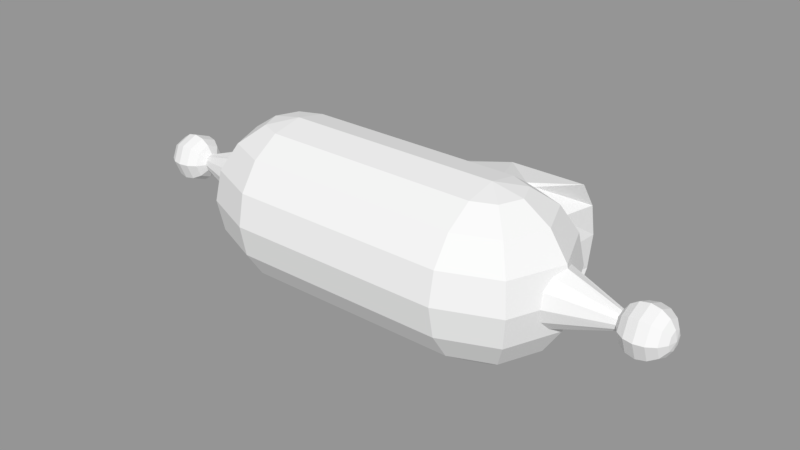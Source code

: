 # Source: Player.blend  (saved by Blender 2.79.0; exported with 4.5.12 LTS)
import bpy
from mathutils import Matrix  # noqa: F401  (used for matrix-valued properties, if any)

bpy.ops.wm.read_factory_settings(use_empty=True)
scene = bpy.context.scene
scene.name = 'Scene'

# ---- collections
col_collection_1 = bpy.data.collections.new('Collection 1'); scene.collection.children.link(col_collection_1)

# ---- meshes
me_sphere_003 = bpy.data.meshes.new('Sphere.003')
me_sphere_003.from_pydata([(-0.6658, 0.1913, 0.4619), (-0.6658, 7.55e-08, -0.5), (-0.6658, 2.211e-08, 0.5), (-0.6658, -0.1913, 0.4619), (-0.6658, -0.3536, 0.3536), (-0.6658, -0.4619, 0.1913), (-0.6658, -0.5, -2.186e-08), (-0.6658, -0.4619, -0.1913), (-0.6658, -0.3536, -0.3536), (-0.6658, -0.1913, -0.4619), (-0.8011, -0.1353, 0.4619), (-0.9158, -0.25, 0.3536), (-0.9924, -0.3266, 0.1913), (-1.019, -0.3536, -2.186e-08), (-0.9924, -0.3266, -0.1913), (-0.9158, -0.25, -0.3536), (-0.8011, -0.1353, -0.4619), (-0.8571, 8.172e-08, 0.4619), (-1.019, 8.172e-08, 0.3536), (-1.128, 5.192e-08, 0.1913), (-1.128, 5.192e-08, -0.1913), (-1.019, 8.172e-08, -0.3536), (-0.8571, 8.172e-08, -0.4619), (-0.8011, 0.1353, 0.4619), (-0.9158, 0.25, 0.3536), (-0.9924, 0.3266, 0.1913), (-1.019, 0.3536, -2.186e-08), (-0.9924, 0.3266, -0.1913), (-0.9158, 0.25, -0.3536), (-0.8011, 0.1353, -0.4619), (-0.6658, 0.3536, 0.3536), (-0.6658, 0.4619, 0.1913), (-0.6658, 0.5, -2.186e-08), (-0.6658, 0.4619, -0.1913), (-0.6658, 0.3536, -0.3536), (-0.6658, 0.1913, -0.4619), (0.6702, 2.211e-08, 0.5), (0.8055, 0.1353, 0.4619), (0.9202, 0.25, 0.3536), (0.9969, 0.3266, 0.1913), (1.024, 0.3536, -2.186e-08), (0.9969, 0.3266, -0.1913), (0.9202, 0.25, -0.3536), (0.8055, 0.1353, -0.4619), (0.6702, 0.1913, 0.4619), (0.8616, 7.427e-08, 0.4619), (1.024, 8.172e-08, 0.3536), (1.132, 8.172e-08, 0.1913), (1.132, 8.172e-08, -0.1913), (1.024, 8.172e-08, -0.3536), (0.8616, 7.427e-08, -0.4619), (0.8055, -0.1353, 0.4619), (0.9202, -0.25, 0.3536), (0.9969, -0.3266, 0.1913), (1.024, -0.3536, -2.186e-08), (0.9969, -0.3266, -0.1913), (0.9202, -0.25, -0.3536), (0.8055, -0.1353, -0.4619), (0.6702, -0.1913, 0.4619), (0.6702, -0.3536, 0.3536), (0.6702, -0.4619, 0.1913), (0.6702, -0.5, -2.186e-08), (0.6702, -0.4619, -0.1913), (0.6702, -0.3536, -0.3536), (0.6702, -0.1913, -0.4619), (0.8858, 0.5331, 0.3536), (0.8858, 0.6415, 0.1913), (0.8858, 0.6795, -2.186e-08), (0.8858, 0.6415, -0.1913), (0.8858, 0.5331, -0.3536), (0.6702, 0.1913, -0.4619), (0.6702, 7.55e-08, -0.5), (0.05581, 0.4619, -0.1913), (0.6702, 0.3162, -0.3785), (0.701, 0.3408, -0.3536), (0.8268, 0.3971, -0.1913), (0.8687, 0.4178, -2.186e-08), (0.6702, 0.3156, 0.3789), (0.009374, 0.5, -2.186e-08), (0.8268, 0.3971, 0.1913), (0.1923, 0.3536, -0.3536), (0.05581, 0.4619, 0.1913), (0.701, 0.3408, 0.3536), (0.1923, 0.3536, 0.3536), (0.2271, 0.3157, 0.3788), (0.2802, 0.2723, 0.4078), (0.337, 0.2397, 0.4296), (0.3966, 0.2192, 0.4433), (0.458, 0.2121, 0.448), (0.518, 0.2192, 0.4433), (0.5739, 0.2397, 0.4296), (0.6247, 0.2723, 0.4078), (0.6247, 0.2723, -0.4078), (0.5739, 0.2397, -0.4296), (0.518, 0.2192, -0.4433), (0.458, 0.2121, -0.448), (0.3966, 0.2192, -0.4433), (0.337, 0.2397, -0.4297), (0.2802, 0.2723, -0.4078), (0.2271, 0.3157, -0.3788), (0.4312, 0.5331, 0.3536), (0.363, 0.6415, -0.1913), (0.3398, 0.6795, -2.186e-08), (0.4312, 0.5331, -0.3536), (0.363, 0.6415, 0.1913), (0.2097, 0.3346, -0.3662), (1.136, 8.006e-08, -0.17), (1.1, 0.17, -2.186e-08), (1.136, 8.006e-08, 0.17), (1.1, -0.17, -2.186e-08), (1.092, -0.1468, -0.08579), (1.105, -0.08579, -0.1468), (1.105, 0.08579, -0.1468), (1.092, 0.1468, -0.08579), (1.092, 0.1468, 0.08579), (1.105, 0.08579, 0.1468), (1.105, -0.08579, 0.1468), (1.092, -0.1468, 0.08579), (-1.095, -0.17, -2.186e-08), (-1.132, 5.523e-08, -0.17), (-1.132, 5.523e-08, 0.17), (-1.095, 0.17, -2.186e-08), (-1.101, -0.08654, 0.1464), (-1.088, -0.1475, 0.08452), (-1.088, 0.1464, 0.08654), (-1.101, 0.08452, 0.1475), (-1.088, -0.1464, -0.08654), (-1.101, -0.08452, -0.1475), (-1.101, 0.08654, -0.1464), (-1.088, 0.1475, -0.08452), (1.45, 6.691e-08, 0.05347), (1.45, -0.04619, 0.02706), (1.45, -0.05347, -1.448e-08), (1.45, -0.02704, -0.0462), (1.45, 6.691e-08, -0.05347), (1.45, -0.04617, -0.02698), (1.45, -0.02691, 0.04625), (1.45, 0.02696, 0.04623), (1.45, 0.05347, -1.448e-08), (1.45, 0.04627, 0.02687), (1.45, 0.04624, -0.02695), (1.45, 0.02703, -0.04621), (-1.45, 5.126e-08, -0.05314), (-1.45, -0.02718, 0.04614), (-1.45, -0.04614, -0.02718), (-1.45, -0.05314, -2.897e-08), (-1.45, 5.126e-08, 0.05314), (-1.45, -0.0464, 0.02656), (-1.45, -0.02674, -0.04633), (-1.45, 0.05314, -2.897e-08), (-1.45, 0.04638, -0.02661), (-1.45, 0.02651, 0.04642), (-1.45, 0.02708, -0.04619), (-1.45, 0.04613, 0.02721), (-1.482, 0.1061, 5.364e-07), (-1.739, 2.235e-08, 5.215e-07), (-1.45, 0.04059, -0.04059), (-1.482, 0.075, -0.075), (-1.531, 0.09799, -0.09799), (-1.589, 0.1061, -0.1061), (-1.646, 0.09799, -0.09799), (-1.695, 0.075, -0.075), (-1.727, 0.04059, -0.04059), (-1.45, 2.235e-08, -0.0574), (-1.482, 2.235e-08, -0.1061), (-1.531, 2.235e-08, -0.1386), (-1.589, 2.235e-08, -0.15), (-1.646, 2.235e-08, -0.1386), (-1.695, 2.235e-08, -0.1061), (-1.727, 2.235e-08, -0.0574), (-1.45, -0.04059, -0.04059), (-1.482, -0.075, -0.075), (-1.531, -0.09799, -0.09799), (-1.589, -0.1061, -0.1061), (-1.646, -0.09799, -0.09799), (-1.695, -0.075, -0.075), (-1.727, -0.04059, -0.04059), (-1.45, -0.0574, 5.364e-07), (-1.482, -0.1061, 5.364e-07), (-1.531, -0.1386, 5.327e-07), (-1.589, -0.15, 5.282e-07), (-1.646, -0.1386, 5.253e-07), (-1.695, -0.1061, 5.215e-07), (-1.727, -0.0574, 5.215e-07), (-1.45, -0.04059, 0.04059), (-1.482, -0.075, 0.075), (-1.531, -0.09799, 0.09799), (-1.589, -0.1061, 0.1061), (-1.646, -0.09799, 0.09799), (-1.695, -0.075, 0.075), (-1.727, -0.04059, 0.04059), (-1.45, 2.235e-08, 0.0574), (-1.482, 2.235e-08, 0.1061), (-1.531, 2.235e-08, 0.1386), (-1.589, 2.235e-08, 0.15), (-1.646, 2.235e-08, 0.1386), (-1.695, 2.235e-08, 0.1061), (-1.727, 2.235e-08, 0.0574), (-1.45, 0.04059, 0.04059), (-1.482, 0.075, 0.075), (-1.531, 0.09799, 0.09799), (-1.589, 0.1061, 0.1061), (-1.646, 0.09799, 0.09799), (-1.695, 0.075, 0.075), (-1.727, 0.04059, 0.04059), (-1.45, 0.0574, 5.364e-07), (-1.531, 0.1386, 5.327e-07), (-1.589, 0.15, 5.282e-07), (-1.646, 0.1386, 5.253e-07), (-1.695, 0.1061, 5.215e-07), (-1.727, 0.0574, 5.215e-07), (1.483, 0.1061, 5.96e-08), (1.739, 2.235e-08, 4.47e-08), (1.45, 0.04059, 0.04059), (1.483, 0.075, 0.075), (1.531, 0.09799, 0.09799), (1.589, 0.1061, 0.1061), (1.646, 0.09799, 0.09799), (1.695, 0.075, 0.075), (1.727, 0.04059, 0.04059), (1.45, 2.235e-08, 0.0574), (1.483, 2.235e-08, 0.1061), (1.531, 2.235e-08, 0.1386), (1.589, 2.235e-08, 0.15), (1.646, 2.235e-08, 0.1386), (1.695, 2.235e-08, 0.1061), (1.727, 2.235e-08, 0.0574), (1.45, -0.04059, 0.04059), (1.483, -0.075, 0.075), (1.531, -0.09799, 0.09799), (1.589, -0.1061, 0.1061), (1.646, -0.09799, 0.09799), (1.695, -0.075, 0.075), (1.727, -0.04059, 0.04059), (1.45, -0.0574, 5.96e-08), (1.483, -0.1061, 5.96e-08), (1.531, -0.1386, 5.588e-08), (1.589, -0.15, 5.138e-08), (1.646, -0.1386, 4.843e-08), (1.695, -0.1061, 4.47e-08), (1.727, -0.0574, 4.47e-08), (1.45, -0.04059, -0.04059), (1.483, -0.075, -0.075), (1.531, -0.09799, -0.09799), (1.589, -0.1061, -0.1061), (1.646, -0.09799, -0.09799), (1.695, -0.075, -0.075), (1.727, -0.04059, -0.04059), (1.45, 2.235e-08, -0.0574), (1.483, 2.235e-08, -0.1061), (1.531, 2.235e-08, -0.1386), (1.589, 2.235e-08, -0.15), (1.646, 2.235e-08, -0.1386), (1.695, 2.235e-08, -0.1061), (1.727, 2.235e-08, -0.0574), (1.45, 0.04059, -0.04059), (1.483, 0.075, -0.075), (1.531, 0.09799, -0.09799), (1.589, 0.1061, -0.1061), (1.646, 0.09799, -0.09799), (1.695, 0.075, -0.075), (1.727, 0.04059, -0.04059), (1.45, 0.0574, 5.96e-08), (1.531, 0.1386, 5.588e-08), (1.589, 0.15, 5.138e-08), (1.646, 0.1386, 4.843e-08), (1.695, 0.1061, 4.47e-08), (1.727, 0.0574, 4.47e-08)], [(69, 73)], [(1, 35, 70, 71), (8, 9, 64, 63), (30, 0, 44, 77, 91, 90, 89, 88, 87, 86, 85, 84, 83), (35, 34, 80, 105, 99, 98, 97, 96, 95, 94, 93, 92, 73, 70), (7, 8, 63, 62), (9, 1, 71, 64), (0, 2, 36, 44), (34, 33, 72, 80), (6, 7, 62, 61), (2, 3, 58, 36), (33, 32, 78, 72), (5, 6, 61, 60), (32, 31, 81, 78), (4, 5, 60, 59), (31, 30, 83, 81), (3, 4, 59, 58), (1, 9, 16), (8, 7, 14, 15), (6, 5, 12, 13), (4, 3, 10, 11), (9, 8, 15, 16), (7, 6, 13, 14), (5, 4, 11, 12), (3, 2, 10), (11, 10, 17, 18), (16, 15, 21, 22), (14, 13, 118, 126, 127, 119, 20), (12, 11, 18, 19), (10, 2, 17), (1, 16, 22), (15, 14, 20, 21), (13, 12, 19, 120, 122, 123, 118), (22, 21, 28, 29), (20, 119, 128, 129, 121, 26, 27), (19, 18, 24, 25), (17, 2, 23), (1, 22, 29), (21, 20, 27, 28), (119, 127, 148, 142), (18, 17, 23, 24), (23, 2, 0), (1, 29, 35), (28, 27, 33, 34), (26, 25, 31, 32), (24, 23, 0, 30), (29, 28, 34, 35), (27, 26, 32, 33), (25, 24, 30, 31), (44, 36, 37), (71, 70, 43), (69, 68, 75, 74), (67, 66, 79, 76), (65, 77, 82), (70, 73, 74, 42, 43), (68, 67, 76, 75), (66, 65, 82, 79), (40, 39, 47, 108, 115, 114, 107), (38, 37, 45, 46), (43, 42, 49, 50), (41, 40, 107, 113, 112, 106, 48), (39, 38, 46, 47), (37, 36, 45), (71, 43, 50), (42, 41, 48, 49), (50, 49, 56, 57), (48, 106, 111, 110, 109, 54, 55), (47, 46, 52, 53), (45, 36, 51), (71, 50, 57), (49, 48, 55, 56), (46, 45, 51, 52), (53, 52, 59, 60), (51, 36, 58), (71, 57, 64), (56, 55, 62, 63), (54, 53, 60, 61), (52, 51, 58, 59), (57, 56, 63, 64), (55, 54, 61, 62), (83, 84, 85, 86, 87, 88, 89, 90, 91, 77, 65, 100), (101, 102, 67, 68), (102, 104, 66, 67), (76, 79, 39, 40), (73, 92, 93, 94, 95, 96, 97, 98, 99, 105, 80, 103, 69, 74), (79, 82, 38, 39), (104, 100, 65, 66), (74, 75, 41, 42), (82, 77, 44, 37, 38), (75, 76, 40, 41), (103, 101, 68, 69), (81, 83, 100, 104), (78, 81, 104, 102), (72, 78, 102, 101), (80, 72, 101, 103), (109, 117, 116, 108, 47, 53, 54), (118, 123, 147, 145), (121, 124, 125, 120, 19, 25, 26), (122, 143, 147, 123), (124, 153, 151, 125), (107, 114, 139, 138), (106, 112, 141, 134), (109, 110, 135, 132), (114, 115, 137, 139), (116, 117, 131, 136), (117, 109, 132, 131), (115, 108, 130, 137), (113, 107, 138, 140), (111, 106, 134, 133), (108, 116, 136, 130), (128, 119, 142, 152), (129, 128, 152, 150), (126, 144, 148, 127), (124, 121, 149, 153), (121, 129, 150, 149), (122, 120, 146, 143), (120, 125, 151, 146), (126, 118, 145, 144), (110, 111, 133, 135), (112, 113, 140, 141), (207, 206, 158, 159), (154, 205, 150, 156, 157), (210, 209, 161, 162), (208, 207, 159, 160), (206, 154, 157, 158), (155, 210, 162), (209, 208, 160, 161), (162, 161, 168, 169), (160, 159, 166, 167), (158, 157, 164, 165), (155, 162, 169), (161, 160, 167, 168), (159, 158, 165, 166), (157, 156, 152, 163, 164), (155, 169, 176), (168, 167, 174, 175), (166, 165, 172, 173), (164, 163, 148, 170, 171), (169, 168, 175, 176), (167, 166, 173, 174), (165, 164, 171, 172), (175, 174, 181, 182), (173, 172, 179, 180), (171, 170, 144, 177, 178), (176, 175, 182, 183), (174, 173, 180, 181), (172, 171, 178, 179), (155, 176, 183), (183, 182, 189, 190), (181, 180, 187, 188), (179, 178, 185, 186), (155, 183, 190), (182, 181, 188, 189), (180, 179, 186, 187), (178, 177, 147, 184, 185), (188, 187, 194, 195), (186, 185, 192, 193), (155, 190, 197), (189, 188, 195, 196), (187, 186, 193, 194), (185, 184, 143, 191, 192), (190, 189, 196, 197), (155, 197, 204), (196, 195, 202, 203), (194, 193, 200, 201), (192, 191, 151, 198, 199), (197, 196, 203, 204), (195, 194, 201, 202), (193, 192, 199, 200), (201, 200, 206, 207), (199, 198, 153, 205, 154), (204, 203, 209, 210), (202, 201, 207, 208), (200, 199, 154, 206), (155, 204, 210), (203, 202, 208, 209), (265, 264, 216, 217), (263, 211, 214, 215), (212, 267, 219), (266, 265, 217, 218), (264, 263, 215, 216), (211, 262, 139, 213, 214), (267, 266, 218, 219), (212, 219, 226), (218, 217, 224, 225), (216, 215, 222, 223), (214, 213, 137, 220, 221), (219, 218, 225, 226), (217, 216, 223, 224), (215, 214, 221, 222), (221, 220, 136, 227, 228), (226, 225, 232, 233), (224, 223, 230, 231), (222, 221, 228, 229), (212, 226, 233), (225, 224, 231, 232), (223, 222, 229, 230), (233, 232, 239, 240), (231, 230, 237, 238), (229, 228, 235, 236), (212, 233, 240), (232, 231, 238, 239), (230, 229, 236, 237), (228, 227, 131, 234, 235), (212, 240, 247), (239, 238, 245, 246), (237, 236, 243, 244), (235, 234, 241, 242), (240, 239, 246, 247), (238, 237, 244, 245), (236, 235, 242, 243), (246, 245, 252, 253), (244, 243, 250, 251), (242, 241, 133, 248, 249), (247, 246, 253, 254), (245, 244, 251, 252), (243, 242, 249, 250), (212, 247, 254), (254, 253, 260, 261), (252, 251, 258, 259), (250, 249, 256, 257), (212, 254, 261), (253, 252, 259, 260), (251, 250, 257, 258), (249, 248, 141, 255, 256), (259, 258, 264, 265), (257, 256, 211, 263), (212, 261, 267), (260, 259, 265, 266), (258, 257, 263, 264), (256, 255, 140, 262, 211), (261, 260, 266, 267), (133, 134, 141, 248), (133, 241, 135), (131, 132, 135, 234), (136, 131, 227), (136, 220, 137, 130), (137, 213, 139), (140, 138, 139, 262), (141, 140, 255), (150, 205, 153, 149), (153, 198, 151), (152, 156, 150), (142, 148, 163, 152), (148, 144, 170), (147, 177, 144, 145), (147, 143, 184), (146, 151, 191, 143)])
me_sphere_003.use_remesh_preserve_volume = False
me_sphere_003.use_remesh_preserve_attributes = False
me_sphere_003.use_mirror_vertex_groups = False
me_sphere_003.update()

# ---- objects
ob_player = bpy.data.objects.new('Player', None)
ob_ropeorigin = bpy.data.objects.new('RopeOrigin', None)
ob_grapplearmend = bpy.data.objects.new('GrappleArmEnd', None)
ob_wallhooksprite = bpy.data.objects.new('WallHookSprite', None)
ob_playersprite = bpy.data.objects.new('PlayerSprite', me_sphere_003)

# ---- transforms, parenting, visibility, modifiers, constraints
ob_player.location = (0.0, 0.0, 0.0)
ob_player.scale = (4.931, 4.931, 4.931)
ob_player.empty_image_offset = (0.0, 0.0)
ob_player.lineart.crease_threshold = 0.0
ob_ropeorigin.parent = ob_player
ob_ropeorigin.matrix_parent_inverse = Matrix(((0.2028, 0.0, 0.0, 0.0), (0.0, 0.2028, 0.0, 0.0), (0.0, 0.0, 0.2028, 0.0), (0.0, 0.0, 0.0, 1.0)))
ob_ropeorigin.location = (0.0, 0.0, 0.0)
ob_ropeorigin.empty_image_offset = (0.0, 0.0)
ob_ropeorigin.lineart.crease_threshold = 0.0
ob_grapplearmend.parent = ob_ropeorigin
ob_grapplearmend.location = (3.109e-08, 7.835, 0.0)
ob_grapplearmend.empty_image_offset = (0.0, 0.0)
ob_grapplearmend.lineart.crease_threshold = 0.0
ob_wallhooksprite.parent = ob_grapplearmend
ob_wallhooksprite.location = (0.0, 0.0, 0.0)
ob_wallhooksprite.empty_image_offset = (0.0, 0.0)
ob_wallhooksprite.lineart.crease_threshold = 0.0
ob_playersprite.parent = ob_player
ob_playersprite.location = (0.0, 0.0, 0.0)
ob_playersprite.lineart.crease_threshold = 0.0

# ---- collection membership
col_collection_1.objects.link(ob_player)
col_collection_1.objects.link(ob_ropeorigin)
col_collection_1.objects.link(ob_grapplearmend)
col_collection_1.objects.link(ob_wallhooksprite)
col_collection_1.objects.link(ob_playersprite)

# ---- scene / render settings (as saved in the file)
scene.frame_start = 1; scene.frame_end = 250; scene.frame_set(1)
scene.render.engine = 'BLENDER_EEVEE_NEXT'
scene.render.resolution_percentage = 50
scene.render.dither_intensity = 0.0
scene.cycles.use_denoising = False
scene.cycles.samples = 128
scene.cycles.sampling_pattern = 'TABULATED_SOBOL'
scene.cycles.use_adaptive_sampling = False
scene.cycles.use_light_tree = False
scene.cycles.blur_glossy = 0.0
scene.cycles.sample_clamp_indirect = 0.0
scene.view_settings.view_transform = 'Standard'
bpy.context.view_layer.update()

# ---- added for rendering (the .blend has no active camera and no usable light): camera, sun + grey world if the file has none
cam_auto = bpy.data.cameras.new('AutoCamera')
cam_auto.lens = 50.0
cam_auto.sensor_width = 36.0
cam_auto.clip_end = 1000.0
ob_auto_camera = bpy.data.objects.new('AutoCamera', cam_auto)
scene.collection.objects.link(ob_auto_camera)
ob_auto_camera.location = (17.3643, -20.394, 13.8911)
ob_auto_camera.rotation_euler = (1.09748, -7.21219e-08, 0.694738)
scene.camera = ob_auto_camera
light_auto_sun = bpy.data.lights.new('AutoSun', 'SUN')
light_auto_sun.energy = 3.0
light_auto_sun.angle = 0.0523599
ob_auto_sun = bpy.data.objects.new('AutoSun', light_auto_sun)
scene.collection.objects.link(ob_auto_sun)
ob_auto_sun.rotation_euler = (0.872665, 0.174533, 0.523599)
if scene.world is None:
    world_auto = bpy.data.worlds.new('AutoWorld')
    world_auto.color = (0.3, 0.3, 0.3)
    scene.world = world_auto
bpy.context.view_layer.update()
